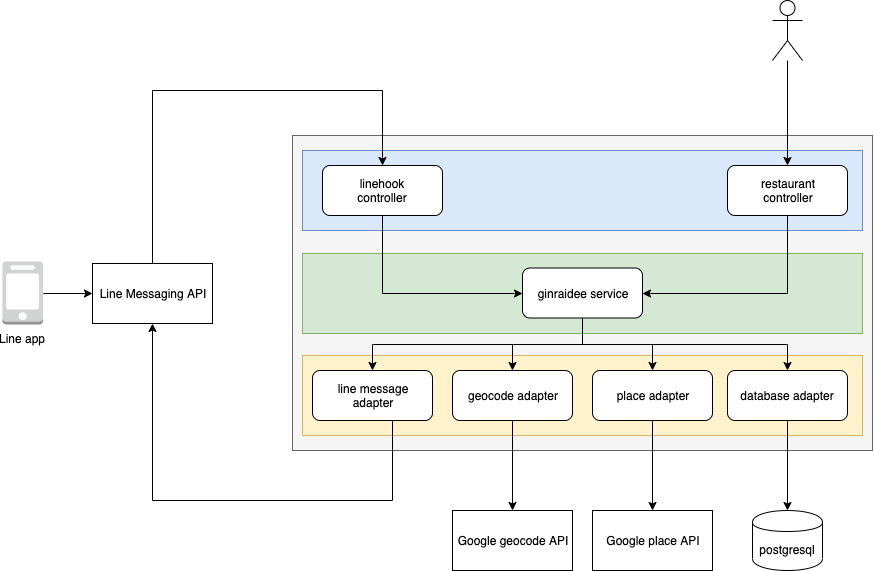

The diagram above was exported from draw.io. Its source (the exported page's mxGraphModel, read from the mxfile embedded in the PNG):
<mxGraphModel dx="1796" dy="1642" grid="1" gridSize="10" guides="1" tooltips="1" connect="1" arrows="1" fold="1" page="1" pageScale="1" pageWidth="850" pageHeight="1100" math="0" shadow="0">
  <root>
    <mxCell id="0" />
    <mxCell id="1" parent="0" />
    <mxCell id="wDH1HnvJ9pLeCBYD5Jqz-4" value="" style="rounded=0;whiteSpace=wrap;html=1;fillColor=#f5f5f5;strokeColor=#666666;fontColor=#333333;" vertex="1" parent="1">
      <mxGeometry x="270" y="115" width="580" height="315" as="geometry" />
    </mxCell>
    <mxCell id="wDH1HnvJ9pLeCBYD5Jqz-6" value="" style="rounded=0;whiteSpace=wrap;html=1;fillColor=#dae8fc;strokeColor=#6c8ebf;" vertex="1" parent="1">
      <mxGeometry x="280" y="130" width="560" height="80" as="geometry" />
    </mxCell>
    <mxCell id="wDH1HnvJ9pLeCBYD5Jqz-7" value="linehook&lt;br&gt;controller" style="rounded=1;whiteSpace=wrap;html=1;" vertex="1" parent="1">
      <mxGeometry x="300" y="145" width="120" height="50" as="geometry" />
    </mxCell>
    <mxCell id="wDH1HnvJ9pLeCBYD5Jqz-8" value="restaurant&lt;br&gt;controller" style="rounded=1;whiteSpace=wrap;html=1;" vertex="1" parent="1">
      <mxGeometry x="705" y="145" width="120" height="50" as="geometry" />
    </mxCell>
    <mxCell id="wDH1HnvJ9pLeCBYD5Jqz-10" value="" style="rounded=0;whiteSpace=wrap;html=1;fillColor=#d5e8d4;strokeColor=#82b366;" vertex="1" parent="1">
      <mxGeometry x="280" y="233" width="560" height="80" as="geometry" />
    </mxCell>
    <mxCell id="wDH1HnvJ9pLeCBYD5Jqz-11" value="ginraidee service" style="rounded=1;whiteSpace=wrap;html=1;" vertex="1" parent="1">
      <mxGeometry x="500" y="247.5" width="120" height="50" as="geometry" />
    </mxCell>
    <mxCell id="wDH1HnvJ9pLeCBYD5Jqz-12" value="" style="rounded=0;whiteSpace=wrap;html=1;fillColor=#fff2cc;strokeColor=#d6b656;" vertex="1" parent="1">
      <mxGeometry x="280" y="335" width="560" height="80" as="geometry" />
    </mxCell>
    <mxCell id="wDH1HnvJ9pLeCBYD5Jqz-25" style="edgeStyle=orthogonalEdgeStyle;rounded=0;orthogonalLoop=1;jettySize=auto;html=1;entryX=0.5;entryY=1;entryDx=0;entryDy=0;exitX=0.5;exitY=1;exitDx=0;exitDy=0;" edge="1" parent="1" source="wDH1HnvJ9pLeCBYD5Jqz-13" target="wDH1HnvJ9pLeCBYD5Jqz-22">
      <mxGeometry relative="1" as="geometry">
        <Array as="points">
          <mxPoint x="370" y="480" />
          <mxPoint x="130" y="480" />
        </Array>
      </mxGeometry>
    </mxCell>
    <mxCell id="wDH1HnvJ9pLeCBYD5Jqz-13" value="line message&lt;br&gt;adapter" style="rounded=1;whiteSpace=wrap;html=1;" vertex="1" parent="1">
      <mxGeometry x="290" y="350" width="120" height="50" as="geometry" />
    </mxCell>
    <mxCell id="wDH1HnvJ9pLeCBYD5Jqz-37" style="edgeStyle=orthogonalEdgeStyle;rounded=0;orthogonalLoop=1;jettySize=auto;html=1;exitX=0.5;exitY=1;exitDx=0;exitDy=0;" edge="1" parent="1" source="wDH1HnvJ9pLeCBYD5Jqz-14" target="wDH1HnvJ9pLeCBYD5Jqz-28">
      <mxGeometry relative="1" as="geometry" />
    </mxCell>
    <mxCell id="wDH1HnvJ9pLeCBYD5Jqz-14" value="geocode adapter" style="rounded=1;whiteSpace=wrap;html=1;" vertex="1" parent="1">
      <mxGeometry x="430" y="350" width="120" height="50" as="geometry" />
    </mxCell>
    <mxCell id="wDH1HnvJ9pLeCBYD5Jqz-38" style="edgeStyle=orthogonalEdgeStyle;rounded=0;orthogonalLoop=1;jettySize=auto;html=1;exitX=0.5;exitY=1;exitDx=0;exitDy=0;entryX=0.5;entryY=0;entryDx=0;entryDy=0;" edge="1" parent="1" source="wDH1HnvJ9pLeCBYD5Jqz-15" target="wDH1HnvJ9pLeCBYD5Jqz-29">
      <mxGeometry relative="1" as="geometry" />
    </mxCell>
    <mxCell id="wDH1HnvJ9pLeCBYD5Jqz-15" value="place adapter" style="rounded=1;whiteSpace=wrap;html=1;" vertex="1" parent="1">
      <mxGeometry x="570" y="350" width="120" height="50" as="geometry" />
    </mxCell>
    <mxCell id="wDH1HnvJ9pLeCBYD5Jqz-42" style="edgeStyle=orthogonalEdgeStyle;rounded=0;orthogonalLoop=1;jettySize=auto;html=1;exitX=0.5;exitY=0;exitDx=0;exitDy=0;entryX=0.5;entryY=0;entryDx=0;entryDy=0;" edge="1" parent="1" source="wDH1HnvJ9pLeCBYD5Jqz-22" target="wDH1HnvJ9pLeCBYD5Jqz-7">
      <mxGeometry relative="1" as="geometry">
        <Array as="points">
          <mxPoint x="130" y="70" />
          <mxPoint x="360" y="70" />
        </Array>
      </mxGeometry>
    </mxCell>
    <mxCell id="wDH1HnvJ9pLeCBYD5Jqz-22" value="Line Messaging API" style="rounded=0;whiteSpace=wrap;html=1;" vertex="1" parent="1">
      <mxGeometry x="70" y="243" width="120" height="60" as="geometry" />
    </mxCell>
    <mxCell id="wDH1HnvJ9pLeCBYD5Jqz-28" value="Google geocode API" style="rounded=0;whiteSpace=wrap;html=1;" vertex="1" parent="1">
      <mxGeometry x="430" y="490" width="120" height="60" as="geometry" />
    </mxCell>
    <mxCell id="wDH1HnvJ9pLeCBYD5Jqz-29" value="Google place API" style="rounded=0;whiteSpace=wrap;html=1;" vertex="1" parent="1">
      <mxGeometry x="570" y="490" width="120" height="60" as="geometry" />
    </mxCell>
    <mxCell id="wDH1HnvJ9pLeCBYD5Jqz-35" style="edgeStyle=orthogonalEdgeStyle;rounded=0;orthogonalLoop=1;jettySize=auto;html=1;exitX=0.5;exitY=1;exitDx=0;exitDy=0;entryX=0;entryY=0.5;entryDx=0;entryDy=0;" edge="1" parent="1" source="wDH1HnvJ9pLeCBYD5Jqz-7" target="wDH1HnvJ9pLeCBYD5Jqz-11">
      <mxGeometry relative="1" as="geometry" />
    </mxCell>
    <mxCell id="wDH1HnvJ9pLeCBYD5Jqz-36" style="edgeStyle=orthogonalEdgeStyle;rounded=0;orthogonalLoop=1;jettySize=auto;html=1;exitX=0.5;exitY=1;exitDx=0;exitDy=0;entryX=1;entryY=0.5;entryDx=0;entryDy=0;" edge="1" parent="1" source="wDH1HnvJ9pLeCBYD5Jqz-8" target="wDH1HnvJ9pLeCBYD5Jqz-11">
      <mxGeometry relative="1" as="geometry" />
    </mxCell>
    <mxCell id="wDH1HnvJ9pLeCBYD5Jqz-39" style="edgeStyle=orthogonalEdgeStyle;rounded=0;orthogonalLoop=1;jettySize=auto;html=1;exitX=0.5;exitY=1;exitDx=0;exitDy=0;" edge="1" parent="1" source="wDH1HnvJ9pLeCBYD5Jqz-11" target="wDH1HnvJ9pLeCBYD5Jqz-13">
      <mxGeometry relative="1" as="geometry" />
    </mxCell>
    <mxCell id="wDH1HnvJ9pLeCBYD5Jqz-40" style="edgeStyle=orthogonalEdgeStyle;rounded=0;orthogonalLoop=1;jettySize=auto;html=1;exitX=0.5;exitY=1;exitDx=0;exitDy=0;entryX=0.5;entryY=0;entryDx=0;entryDy=0;" edge="1" parent="1" source="wDH1HnvJ9pLeCBYD5Jqz-11" target="wDH1HnvJ9pLeCBYD5Jqz-14">
      <mxGeometry relative="1" as="geometry" />
    </mxCell>
    <mxCell id="wDH1HnvJ9pLeCBYD5Jqz-41" style="edgeStyle=orthogonalEdgeStyle;rounded=0;orthogonalLoop=1;jettySize=auto;html=1;exitX=0.5;exitY=1;exitDx=0;exitDy=0;entryX=0.5;entryY=0;entryDx=0;entryDy=0;" edge="1" parent="1" source="wDH1HnvJ9pLeCBYD5Jqz-11" target="wDH1HnvJ9pLeCBYD5Jqz-15">
      <mxGeometry relative="1" as="geometry" />
    </mxCell>
    <mxCell id="wDH1HnvJ9pLeCBYD5Jqz-46" style="edgeStyle=orthogonalEdgeStyle;rounded=0;orthogonalLoop=1;jettySize=auto;html=1;exitX=1;exitY=0.5;exitDx=0;exitDy=0;exitPerimeter=0;entryX=0;entryY=0.5;entryDx=0;entryDy=0;" edge="1" parent="1" source="wDH1HnvJ9pLeCBYD5Jqz-44" target="wDH1HnvJ9pLeCBYD5Jqz-22">
      <mxGeometry relative="1" as="geometry" />
    </mxCell>
    <mxCell id="wDH1HnvJ9pLeCBYD5Jqz-44" value="Line app" style="outlineConnect=0;dashed=0;verticalLabelPosition=bottom;verticalAlign=top;align=center;html=1;shape=mxgraph.aws3.mobile_client;fillColor=#D2D3D3;gradientColor=none;" vertex="1" parent="1">
      <mxGeometry x="-20" y="241" width="40.5" height="63" as="geometry" />
    </mxCell>
    <mxCell id="wDH1HnvJ9pLeCBYD5Jqz-48" style="edgeStyle=orthogonalEdgeStyle;rounded=0;orthogonalLoop=1;jettySize=auto;html=1;" edge="1" parent="1" source="wDH1HnvJ9pLeCBYD5Jqz-47" target="wDH1HnvJ9pLeCBYD5Jqz-8">
      <mxGeometry relative="1" as="geometry" />
    </mxCell>
    <mxCell id="wDH1HnvJ9pLeCBYD5Jqz-47" value="" style="shape=umlActor;verticalLabelPosition=bottom;labelBackgroundColor=#ffffff;verticalAlign=top;html=1;outlineConnect=0;" vertex="1" parent="1">
      <mxGeometry x="750" y="-20" width="30" height="60" as="geometry" />
    </mxCell>
    <mxCell id="wDH1HnvJ9pLeCBYD5Jqz-53" style="edgeStyle=orthogonalEdgeStyle;rounded=0;orthogonalLoop=1;jettySize=auto;html=1;exitX=0.5;exitY=1;exitDx=0;exitDy=0;entryX=0.5;entryY=0;entryDx=0;entryDy=0;" edge="1" parent="1" source="wDH1HnvJ9pLeCBYD5Jqz-50" target="wDH1HnvJ9pLeCBYD5Jqz-52">
      <mxGeometry relative="1" as="geometry" />
    </mxCell>
    <mxCell id="wDH1HnvJ9pLeCBYD5Jqz-50" value="database adapter" style="rounded=1;whiteSpace=wrap;html=1;" vertex="1" parent="1">
      <mxGeometry x="705" y="350" width="120" height="50" as="geometry" />
    </mxCell>
    <mxCell id="wDH1HnvJ9pLeCBYD5Jqz-51" style="edgeStyle=orthogonalEdgeStyle;rounded=0;orthogonalLoop=1;jettySize=auto;html=1;exitX=0.5;exitY=1;exitDx=0;exitDy=0;" edge="1" parent="1" source="wDH1HnvJ9pLeCBYD5Jqz-11" target="wDH1HnvJ9pLeCBYD5Jqz-50">
      <mxGeometry relative="1" as="geometry" />
    </mxCell>
    <mxCell id="wDH1HnvJ9pLeCBYD5Jqz-52" value="postgresql" style="shape=cylinder;whiteSpace=wrap;html=1;boundedLbl=1;backgroundOutline=1;" vertex="1" parent="1">
      <mxGeometry x="730" y="490" width="70" height="60" as="geometry" />
    </mxCell>
  </root>
</mxGraphModel>